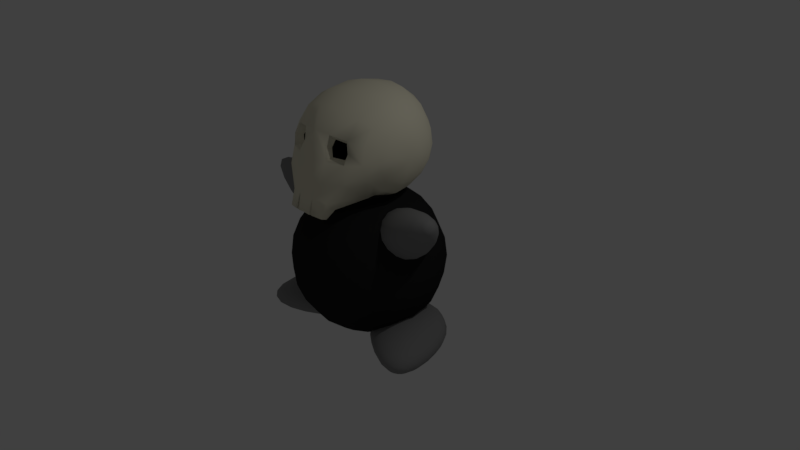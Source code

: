 # Source: enemy_C.blend  (saved by Blender 2.79.0; exported with 4.5.12 LTS)
import bpy
from mathutils import Matrix  # noqa: F401  (used for matrix-valued properties, if any)

bpy.ops.wm.read_factory_settings(use_empty=True)
scene = bpy.context.scene
scene.name = 'Scene'

# ---- collections
col_collection_1 = bpy.data.collections.new('Collection 1'); scene.collection.children.link(col_collection_1)

# ---- materials (node trees are filled in below, after node groups)
mat_body = bpy.data.materials.new('body')
mat_body.alpha_threshold = 0.0
mat_body.use_transparent_shadow = False
mat_body.diffuse_color = (0.02198, 0.02198, 0.02198, 1.0)
mat_body.roughness = 0.5
mat_arm = bpy.data.materials.new('arm')
mat_arm.alpha_threshold = 0.0
mat_arm.use_transparent_shadow = False
mat_arm.diffuse_color = (0.2668, 0.2668, 0.2668, 1.0)
mat_arm.roughness = 0.5
mat_head = bpy.data.materials.new('head')
mat_head.alpha_threshold = 0.0
mat_head.use_transparent_shadow = False
mat_head.diffuse_color = (0.855, 0.8135, 0.6358, 1.0)
mat_head.roughness = 0.5
mat_eye = bpy.data.materials.new('eye')
mat_eye.alpha_threshold = 0.0
mat_eye.use_transparent_shadow = False
mat_eye.diffuse_color = (0.002579, 0.002579, 0.002579, 1.0)
mat_eye.roughness = 0.5
mat_eye.specular_intensity = 0.1

# ---- material node trees

# ---- world
world_world = bpy.data.worlds.new('World'); scene.world = world_world
world_world.color = (0.05088, 0.05088, 0.05088)
world_world.use_sun_shadow = False
world_world.sun_shadow_jitter_overblur = 0.0
world_world.cycles.sampling_method = 'MANUAL'

# ---- cameras
cam_camera = bpy.data.cameras.new('Camera')
cam_camera.clip_end = 100.0
cam_camera.lens = 35.0
cam_camera.sensor_width = 32.0
cam_camera.sensor_height = 18.0
cam_camera.ortho_scale = 7.314
cam_camera.dof.focus_distance = 0.0
cam_camera.dof.aperture_fstop = 128.0

# ---- lights
light_lamp = bpy.data.lights.new('Lamp', 'POINT')
light_lamp.transmission_factor = 0.0
light_lamp.cutoff_distance = 30.0
light_lamp.energy = 100.0
light_lamp.shadow_buffer_clip_start = 1.001
light_lamp.shadow_soft_size = 0.1
light_lamp.shadow_maximum_resolution = 0.006
light_lamp.use_absolute_resolution = True

# ---- meshes
me_006 = bpy.data.meshes.new('球.006')
me_006.from_pydata([(1.58e-09, 0.7875, 0.7875), (1.58e-09, 0.9645, 0.5569), (1.58e-09, 1.076, 0.2883), (1.58e-09, 1.114, 7.974e-08), (1.58e-09, 1.076, -0.2883), (1.58e-09, 0.9645, -0.5569), (1.58e-09, 0.7875, -0.7875), (1.58e-09, 0.5569, -0.9645), (1.58e-09, 0.2883, -1.076), (0.1103, 0.2663, 1.076), (0.2131, 0.5145, 0.9645), (0.3014, 0.7276, 0.7875), (0.3691, 0.8911, 0.5569), (0.4117, 0.9939, 0.2883), (0.4262, 1.029, 7.974e-08), (0.4117, 0.9939, -0.2883), (0.3691, 0.8911, -0.5569), (0.3014, 0.7276, -0.7875), (0.2131, 0.5145, -0.9645), (0.1103, 0.2663, -1.076), (-3.051e-07, 7.38e-08, 1.114), (0.2038, 0.2038, 1.076), (0.3938, 0.3938, 0.9645), (0.5569, 0.5569, 0.7875), (0.682, 0.682, 0.5569), (0.7607, 0.7607, 0.2883), (0.7875, 0.7875, 7.974e-08), (0.7607, 0.7607, -0.2883), (0.682, 0.682, -0.5569), (0.5569, 0.5569, -0.7875), (0.3938, 0.3938, -0.9645), (0.2038, 0.2038, -1.076), (0.2663, 0.1103, 1.076), (0.5145, 0.2131, 0.9645), (0.7276, 0.3014, 0.7875), (0.8911, 0.3691, 0.5569), (0.9939, 0.4117, 0.2883), (1.029, 0.4262, 7.974e-08), (0.9939, 0.4117, -0.2883), (0.8911, 0.3691, -0.5569), (0.7276, 0.3014, -0.7875), (0.5145, 0.2131, -0.9645), (0.2663, 0.1103, -1.076), (0.2883, 3.449e-07, 1.076), (0.5569, 3.283e-07, 0.9645), (0.7875, 2.951e-07, 0.7875), (0.9645, 2.453e-07, 0.5569), (1.076, 1.789e-07, 0.2883), (1.114, 2.121e-07, 7.974e-08), (1.076, 2.453e-07, -0.2883), (0.9645, 2.121e-07, -0.5569), (0.7875, 3.117e-07, -0.7875), (0.5569, 2.785e-07, -0.9645), (0.2883, 3.449e-07, -1.076), (0.2663, -0.1103, 1.076), (0.5145, -0.2131, 0.9645), (0.7276, -0.3014, 0.7875), (0.8911, -0.3691, 0.5569), (0.9939, -0.4117, 0.2883), (1.029, -0.4262, 7.974e-08), (0.9939, -0.4117, -0.2883), (0.8911, -0.3691, -0.5569), (0.7276, -0.3014, -0.7875), (0.5145, -0.2131, -0.9645), (0.2663, -0.1103, -1.076), (0.2038, -0.2038, 1.076), (0.3938, -0.3938, 0.9645), (0.5569, -0.5569, 0.7875), (0.682, -0.682, 0.5569), (0.7607, -0.7607, 0.2883), (0.7875, -0.7875, 7.974e-08), (0.7607, -0.7607, -0.2883), (0.682, -0.682, -0.5569), (0.5569, -0.5569, -0.7875), (0.3938, -0.3938, -0.9645), (0.2038, -0.2038, -1.076), (0.1103, -0.2663, 1.076), (0.2131, -0.5145, 0.9645), (0.3014, -0.7276, 0.7875), (0.3691, -0.8911, 0.5569), (0.4117, -0.9939, 0.2883), (0.4262, -1.029, 7.974e-08), (0.4117, -0.9939, -0.2883), (0.3691, -0.8911, -0.5569), (0.3014, -0.7276, -0.7875), (0.2131, -0.5145, -0.9645), (0.1103, -0.2663, -1.076), (-7.312e-08, -0.2883, 1.076), (-1.644e-07, -0.5569, 0.9645), (-2.142e-07, -0.7875, 0.7875), (-3.304e-07, -0.9645, 0.5569), (-4.963e-07, -1.076, 0.2883), (-3.967e-07, -1.114, 7.974e-08), (-3.636e-07, -1.076, -0.2883), (-4.299e-07, -0.9645, -0.5569), (-2.308e-07, -0.7875, -0.7875), (-1.644e-07, -0.5569, -0.9645), (-5.652e-08, -0.2883, -1.076), (1.58e-09, 3.805e-07, -1.114), (-0.1103, -0.2663, 1.076), (-0.2131, -0.5145, 0.9645), (-0.3014, -0.7276, 0.7875), (-0.3691, -0.8911, 0.5569), (-0.4117, -0.9939, 0.2883), (-0.4262, -1.029, 7.974e-08), (-0.4117, -0.9939, -0.2883), (-0.3691, -0.8911, -0.5569), (-0.3014, -0.7276, -0.7875), (-0.2131, -0.5145, -0.9645), (-0.1103, -0.2663, -1.076), (-0.2038, -0.2038, 1.076), (-0.3938, -0.3938, 0.9645), (-0.5569, -0.5569, 0.7875), (-0.682, -0.682, 0.5569), (-0.7607, -0.7607, 0.2883), (-0.7875, -0.7875, 7.974e-08), (-0.7607, -0.7607, -0.2883), (-0.682, -0.682, -0.5569), (-0.5569, -0.5569, -0.7875), (-0.3938, -0.3938, -0.9645), (-0.2038, -0.2038, -1.076), (-0.2663, -0.1103, 1.076), (-0.5145, -0.2131, 0.9645), (-0.7276, -0.3014, 0.7875), (-0.8911, -0.3691, 0.5569), (-0.9939, -0.4117, 0.2883), (-1.029, -0.4262, 7.974e-08), (-0.9939, -0.4117, -0.2883), (-0.8911, -0.3691, -0.5569), (-0.7276, -0.3014, -0.7875), (-0.5145, -0.2131, -0.9645), (-0.2663, -0.1103, -1.076), (-0.2883, 4.86e-07, 1.076), (-0.5569, 6.104e-07, 0.9645), (-0.7875, 7.266e-07, 0.7875), (-0.9645, 8.428e-07, 0.5569), (-1.076, 1.009e-06, 0.2883), (-1.114, 9.424e-07, 7.974e-08), (-1.076, 9.092e-07, -0.2883), (-0.9645, 9.092e-07, -0.5569), (-0.7875, 6.934e-07, -0.7875), (-0.5569, 6.104e-07, -0.9645), (-0.2883, 4.694e-07, -1.076), (-0.2663, 0.1103, 1.076), (-0.5145, 0.2131, 0.9645), (-0.7276, 0.3014, 0.7875), (-0.8911, 0.3691, 0.5569), (-0.9939, 0.4117, 0.2883), (-1.029, 0.4262, 7.974e-08), (-0.9939, 0.4117, -0.2883), (-0.8911, 0.3691, -0.5569), (-0.7276, 0.3014, -0.7875), (-0.5145, 0.2131, -0.9645), (-0.2663, 0.1103, -1.076), (-0.2038, 0.2038, 1.076), (-0.3938, 0.3938, 0.9645), (-0.5569, 0.5569, 0.7875), (-0.682, 0.682, 0.5569), (-0.7607, 0.7607, 0.2883), (-0.7875, 0.7875, 7.974e-08), (-0.7607, 0.7607, -0.2883), (-0.682, 0.682, -0.5569), (-0.5569, 0.5569, -0.7875), (-0.3938, 0.3938, -0.9645), (-0.2038, 0.2038, -1.076), (-0.1103, 0.2663, 1.076), (-0.2131, 0.5145, 0.9645), (-0.3014, 0.7276, 0.7875), (-0.3691, 0.8911, 0.5569), (-0.4117, 0.9939, 0.2883), (-0.4262, 1.029, 7.974e-08), (-0.4117, 0.9939, -0.2883), (-0.3691, 0.8911, -0.5569), (-0.3014, 0.7276, -0.7875), (-0.2131, 0.5145, -0.9645), (-0.1103, 0.2663, -1.076), (1.509e-07, 0.2883, 1.076), (3.003e-07, 0.5569, 0.9645)], [], [(3, 2, 13, 14), (0, 177, 10, 11), (7, 6, 17, 18), (4, 3, 14, 15), (1, 0, 11, 12), (8, 7, 18, 19), (176, 20, 9), (5, 4, 15, 16), (2, 1, 12, 13), (98, 8, 19), (177, 176, 9, 10), (6, 5, 16, 17), (19, 18, 30, 31), (9, 20, 21), (16, 15, 27, 28), (13, 12, 24, 25), (98, 19, 31), (10, 9, 21, 22), (17, 16, 28, 29), (14, 13, 25, 26), (11, 10, 22, 23), (18, 17, 29, 30), (15, 14, 26, 27), (12, 11, 23, 24), (23, 22, 33, 34), (30, 29, 40, 41), (27, 26, 37, 38), (24, 23, 34, 35), (31, 30, 41, 42), (21, 20, 32), (28, 27, 38, 39), (25, 24, 35, 36), (98, 31, 42), (22, 21, 32, 33), (29, 28, 39, 40), (26, 25, 36, 37), (98, 42, 53), (33, 32, 43, 44), (40, 39, 50, 51), (37, 36, 47, 48), (34, 33, 44, 45), (41, 40, 51, 52), (38, 37, 48, 49), (35, 34, 45, 46), (42, 41, 52, 53), (32, 20, 43), (39, 38, 49, 50), (36, 35, 46, 47), (46, 45, 56, 57), (53, 52, 63, 64), (43, 20, 54), (50, 49, 60, 61), (47, 46, 57, 58), (98, 53, 64), (44, 43, 54, 55), (51, 50, 61, 62), (48, 47, 58, 59), (45, 44, 55, 56), (52, 51, 62, 63), (49, 48, 59, 60), (56, 55, 66, 67), (63, 62, 73, 74), (60, 59, 70, 71), (57, 56, 67, 68), (64, 63, 74, 75), (54, 20, 65), (61, 60, 71, 72), (58, 57, 68, 69), (98, 64, 75), (55, 54, 65, 66), (62, 61, 72, 73), (59, 58, 69, 70), (69, 68, 79, 80), (98, 75, 86), (66, 65, 76, 77), (73, 72, 83, 84), (70, 69, 80, 81), (67, 66, 77, 78), (74, 73, 84, 85), (71, 70, 81, 82), (68, 67, 78, 79), (75, 74, 85, 86), (65, 20, 76), (72, 71, 82, 83), (79, 78, 89, 90), (86, 85, 96, 97), (76, 20, 87), (83, 82, 93, 94), (80, 79, 90, 91), (98, 86, 97), (77, 76, 87, 88), (84, 83, 94, 95), (81, 80, 91, 92), (78, 77, 88, 89), (85, 84, 95, 96), (82, 81, 92, 93), (92, 91, 103, 104), (89, 88, 100, 101), (96, 95, 107, 108), (93, 92, 104, 105), (90, 89, 101, 102), (97, 96, 108, 109), (87, 20, 99), (94, 93, 105, 106), (91, 90, 102, 103), (98, 97, 109), (88, 87, 99, 100), (95, 94, 106, 107), (103, 102, 113, 114), (98, 109, 120), (100, 99, 110, 111), (107, 106, 117, 118), (104, 103, 114, 115), (101, 100, 111, 112), (108, 107, 118, 119), (105, 104, 115, 116), (102, 101, 112, 113), (109, 108, 119, 120), (99, 20, 110), (106, 105, 116, 117), (116, 115, 126, 127), (113, 112, 123, 124), (120, 119, 130, 131), (110, 20, 121), (117, 116, 127, 128), (114, 113, 124, 125), (98, 120, 131), (111, 110, 121, 122), (118, 117, 128, 129), (115, 114, 125, 126), (112, 111, 122, 123), (119, 118, 129, 130), (126, 125, 136, 137), (123, 122, 133, 134), (130, 129, 140, 141), (127, 126, 137, 138), (124, 123, 134, 135), (131, 130, 141, 142), (121, 20, 132), (128, 127, 138, 139), (125, 124, 135, 136), (98, 131, 142), (122, 121, 132, 133), (129, 128, 139, 140), (139, 138, 149, 150), (136, 135, 146, 147), (98, 142, 153), (133, 132, 143, 144), (140, 139, 150, 151), (137, 136, 147, 148), (134, 133, 144, 145), (141, 140, 151, 152), (138, 137, 148, 149), (135, 134, 145, 146), (142, 141, 152, 153), (132, 20, 143), (149, 148, 159, 160), (146, 145, 156, 157), (153, 152, 163, 164), (143, 20, 154), (150, 149, 160, 161), (147, 146, 157, 158), (98, 153, 164), (144, 143, 154, 155), (151, 150, 161, 162), (148, 147, 158, 159), (145, 144, 155, 156), (152, 151, 162, 163), (162, 161, 172, 173), (159, 158, 169, 170), (156, 155, 166, 167), (163, 162, 173, 174), (160, 159, 170, 171), (157, 156, 167, 168), (164, 163, 174, 175), (154, 20, 165), (161, 160, 171, 172), (158, 157, 168, 169), (98, 164, 175), (155, 154, 165, 166), (165, 20, 176), (172, 171, 4, 5), (169, 168, 1, 2), (98, 175, 8), (166, 165, 176, 177), (173, 172, 5, 6), (170, 169, 2, 3), (167, 166, 177, 0), (174, 173, 6, 7), (171, 170, 3, 4), (168, 167, 0, 1), (175, 174, 7, 8)])
me_006.polygons.foreach_set('use_smooth', [True] * 192)
me_006.materials.append(mat_body)
me_006.use_remesh_preserve_volume = False
me_006.use_remesh_preserve_attributes = False
me_006.use_mirror_vertex_groups = False
me_006.update()
me_005 = bpy.data.meshes.new('球.005')
me_005.from_pydata([(-1.714, -1.518, -3.036), (-1.559, -1.234, -3.01), (-1.423, -0.9946, -2.969), (-1.313, -0.8154, -2.914), (-1.195, -0.6638, -2.835), (-1.073, -0.5446, -2.735), (-0.9535, -0.4659, -2.62), (-0.8458, -0.4331, -2.499), (-0.7568, -0.4484, -2.38), (-1.906, -2.082, -3.021), (-1.763, -1.857, -3.069), (-1.579, -1.585, -3.081), (-1.394, -1.316, -3.066), (-1.239, -1.087, -3.031), (-1.122, -0.9105, -2.979), (-1.011, -0.7557, -2.897), (-0.9077, -0.627, -2.79), (-0.8187, -0.5331, -2.665), (-0.7504, -0.4806, -2.531), (-0.7075, -0.473, -2.396), (-1.964, -2.209, -2.928), (-1.857, -2.116, -3.02), (-1.668, -1.922, -3.067), (-1.444, -1.677, -3.077), (-1.229, -1.429, -3.061), (-1.055, -1.212, -3.026), (-0.9318, -1.04, -2.974), (-0.8271, -0.8812, -2.892), (-0.7426, -0.7395, -2.786), (-0.6839, -0.625, -2.662), (-0.6551, -0.5456, -2.529), (-0.6581, -0.5066, -2.395), (-1.815, -2.153, -3.001), (-1.587, -1.994, -3.03), (-1.33, -1.78, -3.026), (-1.089, -1.554, -2.998), (-0.8984, -1.352, -2.956), (-0.7701, -1.185, -2.901), (-0.671, -1.021, -2.822), (-0.6026, -0.865, -2.723), (-0.5696, -0.7275, -2.61), (-0.5743, -0.6181, -2.492), (-0.6163, -0.5441, -2.376), (-1.787, -2.189, -2.967), (-1.533, -2.063, -2.965), (-1.253, -1.877, -2.934), (-0.9951, -1.674, -2.885), (-0.794, -1.485, -2.83), (-0.662, -1.323, -2.77), (-0.5666, -1.154, -2.696), (-0.509, -0.9845, -2.61), (-0.4931, -0.8251, -2.518), (-0.5202, -0.687, -2.427), (-0.5883, -0.5798, -2.342), (-1.777, -2.218, -2.924), (-1.514, -2.118, -2.881), (-1.226, -1.955, -2.815), (-0.9622, -1.769, -2.74), (-0.7573, -1.591, -2.668), (-0.624, -1.433, -2.603), (-0.5298, -1.261, -2.534), (-0.476, -1.08, -2.465), (-0.4663, -0.9028, -2.4), (-0.5012, -0.742, -2.343), (-0.5785, -0.6083, -2.299), (-1.787, -2.234, -2.877), (-1.533, -2.151, -2.791), (-1.253, -2.001, -2.688), (-0.9949, -1.825, -2.585), (-0.7938, -1.654, -2.495), (-0.6618, -1.498, -2.423), (-0.5663, -1.323, -2.361), (-0.5088, -1.136, -2.31), (-0.493, -0.9488, -2.273), (-0.5201, -0.7745, -2.253), (-0.5882, -0.6251, -2.253), (-1.815, -2.237, -2.835), (-1.587, -2.156, -2.709), (-1.329, -2.008, -2.573), (-1.088, -1.834, -2.443), (-0.898, -1.664, -2.337), (-0.7697, -1.509, -2.26), (-0.6706, -1.334, -2.203), (-0.6022, -1.145, -2.168), (-0.5693, -0.9562, -2.157), (-0.5741, -0.7797, -2.172), (-0.6162, -0.6278, -2.21), (-1.857, -2.225, -2.803), (-1.668, -2.133, -2.648), (-1.444, -1.976, -2.485), (-1.228, -1.794, -2.336), (-1.054, -1.62, -2.218), (-0.9313, -1.463, -2.136), (-0.8266, -1.289, -2.084), (-0.7421, -1.105, -2.061), (-0.6835, -0.9237, -2.07), (-0.6548, -0.7568, -2.11), (-0.658, -0.616, -2.178), (-0.6928, -0.5108, -2.27), (-1.906, -2.201, -2.786), (-1.763, -2.086, -2.616), (-1.579, -1.909, -2.44), (-1.393, -1.712, -2.281), (-1.238, -1.528, -2.156), (-1.122, -1.368, -2.072), (-1.011, -1.197, -2.022), (-0.9072, -1.023, -2.005), (-0.8184, -0.8565, -2.025), (-0.7502, -0.7093, -2.078), (-0.7073, -0.5913, -2.162), (-1.956, -2.167, -2.788), (-1.858, -2.021, -2.618), (-1.713, -1.817, -2.443), (-1.559, -1.6, -2.285), (-1.422, -1.403, -2.16), (-1.313, -1.238, -2.077), (-1.195, -1.072, -2.026), (-1.072, -0.9104, -2.01), (-0.9532, -0.7646, -2.028), (-0.8455, -0.6443, -2.08), (-0.7567, -0.5577, -2.163), (-1.997, -2.129, -2.807), (-1.939, -1.948, -2.655), (-1.828, -1.714, -2.495), (-1.699, -1.474, -2.348), (-1.579, -1.263, -2.231), (-1.474, -1.093, -2.15), (-1.351, -0.9318, -2.097), (-1.212, -0.7849, -2.073), (-1.068, -0.6621, -2.08), (-0.9264, -0.5718, -2.117), (-0.7985, -0.5202, -2.182), (-2.025, -2.094, -2.84), (-1.993, -1.879, -2.72), (-1.904, -1.617, -2.587), (-1.792, -1.355, -2.461), (-1.683, -1.129, -2.357), (-1.582, -0.955, -2.281), (-1.456, -0.7986, -2.223), (-1.306, -0.6654, -2.186), (-1.144, -0.5646, -2.172), (-0.9804, -0.5028, -2.182), (-0.8265, -0.4845, -2.216), (-2.035, -2.065, -2.884), (-2.012, -1.824, -2.804), (-1.931, -1.539, -2.706), (-1.825, -1.259, -2.606), (-1.72, -1.023, -2.519), (-1.62, -0.8451, -2.448), (-1.492, -0.6925, -2.385), (-1.339, -0.5703, -2.331), (-1.171, -0.4869, -2.29), (-0.9994, -0.4479, -2.266), (-0.8364, -0.4561, -2.259), (-2.025, -2.048, -2.93), (-1.993, -1.792, -2.893), (-1.904, -1.493, -2.832), (-1.792, -1.203, -2.762), (-1.683, -0.9604, -2.692), (-1.583, -0.78, -2.627), (-1.456, -0.6296, -2.558), (-1.306, -0.5139, -2.486), (-1.144, -0.4408, -2.417), (-0.9805, -0.4154, -2.355), (-0.8266, -0.4392, -2.305), (-1.998, -2.046, -2.972), (-1.939, -1.786, -2.975), (-1.828, -1.486, -2.948), (-1.699, -1.194, -2.903), (-1.579, -0.9503, -2.85), (-1.475, -0.7695, -2.791), (-1.352, -0.6195, -2.716), (-1.213, -0.5049, -2.628), (-1.068, -0.4335, -2.533), (-0.9265, -0.4101, -2.437), (-0.7986, -0.4365, -2.348), (-1.956, -2.058, -3.004), (-1.858, -1.809, -3.037), (-0.3047, 0.4141, -0.164), (-0.2895, 0.5071, -0.4232), (-0.2852, 0.5656, -0.6505), (-0.2915, 0.5856, -0.8325), (-0.299, 0.5656, -1.008), (-0.3059, 0.5071, -1.172), (-0.3119, 0.4141, -1.312), (-0.3165, 0.2928, -1.42), (-0.3193, 0.1516, -1.488), (-0.2859, 0.14, 0.2815), (-0.2118, 0.2705, 0.09252), (-0.1438, 0.3825, -0.1562), (-0.09252, 0.4685, -0.4136), (-0.06542, 0.5226, -0.6398), (-0.06399, 0.541, -0.8215), (-0.0792, 0.5226, -0.9975), (-0.1089, 0.4685, -1.162), (-0.151, 0.3825, -1.305), (-0.2027, 0.2705, -1.415), (-0.2605, 0.14, -1.485), (-0.3532, 1.759e-07, 0.3548), (-0.236, 0.1072, 0.2839), (-0.1154, 0.207, 0.0972), (-0.007433, 0.2928, -0.1496), (0.07452, 0.3586, -0.4055), (0.1209, 0.4, -0.6308), (0.1289, 0.4141, -0.8122), (0.1071, 0.4, -0.9885), (0.05815, 0.3586, -1.154), (-0.01462, 0.2928, -1.298), (-0.1063, 0.207, -1.41), (-0.2105, 0.1072, -1.483), (-0.2026, 0.058, 0.2855), (-0.05096, 0.112, 0.1003), (0.08369, 0.1585, -0.1452), (0.1861, 0.1941, -0.4001), (0.2454, 0.2165, -0.6248), (0.2578, 0.2241, -0.8059), (0.2316, 0.2165, -0.9825), (0.1698, 0.1941, -1.149), (0.0765, 0.1585, -1.294), (-0.04183, 0.112, -1.407), (-0.1772, 0.058, -1.481), (-0.1909, 3.236e-07, 0.2861), (-0.02834, 3.321e-07, 0.1014), (0.1157, 3.366e-07, -0.1436), (0.2253, 3.305e-07, -0.3982), (0.2891, 3.091e-07, -0.6226), (0.303, 3.33e-07, -0.8037), (0.2753, 3.569e-07, -0.9803), (0.2089, 3.463e-07, -1.147), (0.1085, 4.055e-07, -1.292), (-0.0192, 3.944e-07, -1.406), (-0.1655, 4.348e-07, -1.481), (-0.2026, -0.058, 0.2855), (-0.05096, -0.112, 0.1003), (0.08369, -0.1585, -0.1452), (0.1861, -0.1941, -0.4001), (0.2454, -0.2165, -0.6248), (0.2578, -0.2241, -0.8059), (0.2316, -0.2165, -0.9825), (0.1698, -0.1941, -1.149), (0.0765, -0.1585, -1.294), (-0.04183, -0.112, -1.407), (-0.1772, -0.058, -1.481), (-0.236, -0.1072, 0.2839), (-0.1154, -0.207, 0.0972), (-0.007433, -0.2928, -0.1496), (0.07452, -0.3586, -0.4055), (0.1209, -0.4, -0.6308), (0.1289, -0.4141, -0.8122), (0.1071, -0.4, -0.9885), (0.05815, -0.3586, -1.154), (-0.01462, -0.2928, -1.298), (-0.1063, -0.207, -1.41), (-0.2105, -0.1072, -1.483), (-0.2859, -0.14, 0.2815), (-0.2118, -0.2705, 0.09252), (-0.1438, -0.3825, -0.1562), (-0.09252, -0.4685, -0.4136), (-0.06542, -0.5226, -0.6398), (-0.06399, -0.541, -0.8215), (-0.0792, -0.5226, -0.9975), (-0.1089, -0.4685, -1.162), (-0.151, -0.3825, -1.305), (-0.2027, -0.2705, -1.415), (-0.2605, -0.14, -1.485), (-0.3448, -0.1516, 0.2787), (-0.3256, -0.2928, 0.08701), (-0.3047, -0.4141, -0.164), (-0.2895, -0.5071, -0.4232), (-0.2852, -0.5656, -0.6505), (-0.2915, -0.5856, -0.8325), (-0.299, -0.5656, -1.008), (-0.3059, -0.5071, -1.172), (-0.3119, -0.4141, -1.312), (-0.3165, -0.2928, -1.42), (-0.3193, -0.1516, -1.488), (-0.3203, 4.577e-07, -1.511), (-0.4036, -0.14, 0.2758), (-0.4393, -0.2705, 0.08149), (-0.4656, -0.3825, -0.1718), (-0.4866, -0.4685, -0.4328), (-0.5049, -0.5226, -0.6611), (-0.519, -0.541, -0.8436), (-0.5187, -0.5226, -1.019), (-0.5029, -0.4685, -1.181), (-0.4727, -0.3825, -1.32), (-0.4302, -0.2705, -1.426), (-0.3782, -0.14, -1.491), (-0.4536, -0.1072, 0.2734), (-0.5358, -0.207, 0.07682), (-0.6019, -0.2928, -0.1784), (-0.6536, -0.3586, -0.4409), (-0.6912, -0.4, -0.6702), (-0.7119, -0.4141, -0.8529), (-0.705, -0.4, -1.028), (-0.67, -0.3586, -1.19), (-0.6091, -0.2928, -1.327), (-0.5266, -0.207, -1.43), (-0.4281, -0.1072, -1.493), (-0.4869, -0.058, 0.2718), (-0.6002, -0.112, 0.07369), (-0.6931, -0.1585, -0.1829), (-0.7652, -0.1941, -0.4463), (-0.8157, -0.2165, -0.6762), (-0.8407, -0.2241, -0.8592), (-0.8295, -0.2165, -1.034), (-0.7816, -0.1941, -1.195), (-0.7003, -0.1585, -1.331), (-0.5911, -0.112, -1.434), (-0.4615, -0.058, -1.495), (-0.4986, 4.046e-07, 0.2712), (-0.6228, 4.936e-07, 0.0726), (-0.7251, 5.821e-07, -0.1844), (-0.8044, 6.674e-07, -0.4482), (-0.8594, 7.708e-07, -0.6783), (-0.886, 7.433e-07, -0.8614), (-0.8732, 7.313e-07, -1.036), (-0.8208, 7.356e-07, -1.197), (-0.7323, 6.248e-07, -1.333), (-0.6137, 5.821e-07, -1.435), (-0.4732, 5.071e-07, -1.496), (-0.4869, 0.058, 0.2718), (-0.6002, 0.112, 0.07369), (-0.6931, 0.1585, -0.1829), (-0.7652, 0.1941, -0.4463), (-0.8157, 0.2165, -0.6762), (-0.8407, 0.2241, -0.8592), (-0.8295, 0.2165, -1.034), (-0.7816, 0.1941, -1.195), (-0.7003, 0.1585, -1.331), (-0.5911, 0.112, -1.434), (-0.4615, 0.058, -1.495), (-0.4536, 0.1072, 0.2734), (-0.5358, 0.207, 0.07682), (-0.6019, 0.2928, -0.1784), (-0.6536, 0.3586, -0.4409), (-0.6912, 0.4, -0.6702), (-0.7119, 0.4141, -0.8529), (-0.705, 0.4, -1.028), (-0.67, 0.3586, -1.19), (-0.6091, 0.2928, -1.327), (-0.5266, 0.207, -1.43), (-0.4281, 0.1072, -1.493), (-0.4036, 0.14, 0.2758), (-0.4393, 0.2705, 0.08149), (-0.4656, 0.3825, -0.1718), (-0.4866, 0.4685, -0.4328), (-0.5049, 0.5226, -0.6611), (-0.519, 0.541, -0.8436), (-0.5187, 0.5226, -1.019), (-0.5029, 0.4685, -1.181), (-0.4727, 0.3825, -1.32), (-0.4302, 0.2705, -1.426), (-0.3782, 0.14, -1.491), (-0.3448, 0.1516, 0.2787), (-0.3256, 0.2928, 0.08701)], [], [(1, 0, 11, 12), (8, 7, 18, 19), (176, 20, 9), (5, 4, 15, 16), (2, 1, 12, 13), (98, 8, 19), (177, 176, 9, 10), (6, 5, 16, 17), (3, 2, 13, 14), (0, 177, 10, 11), (7, 6, 17, 18), (4, 3, 14, 15), (10, 9, 21, 22), (17, 16, 28, 29), (14, 13, 25, 26), (11, 10, 22, 23), (18, 17, 29, 30), (15, 14, 26, 27), (12, 11, 23, 24), (19, 18, 30, 31), (9, 20, 21), (16, 15, 27, 28), (13, 12, 24, 25), (98, 19, 31), (31, 30, 41, 42), (21, 20, 32), (28, 27, 38, 39), (25, 24, 35, 36), (98, 31, 42), (22, 21, 32, 33), (29, 28, 39, 40), (26, 25, 36, 37), (23, 22, 33, 34), (30, 29, 40, 41), (27, 26, 37, 38), (24, 23, 34, 35), (34, 33, 44, 45), (41, 40, 51, 52), (38, 37, 48, 49), (35, 34, 45, 46), (42, 41, 52, 53), (32, 20, 43), (39, 38, 49, 50), (36, 35, 46, 47), (98, 42, 53), (33, 32, 43, 44), (40, 39, 50, 51), (37, 36, 47, 48), (98, 53, 64), (44, 43, 54, 55), (51, 50, 61, 62), (48, 47, 58, 59), (45, 44, 55, 56), (52, 51, 62, 63), (49, 48, 59, 60), (46, 45, 56, 57), (53, 52, 63, 64), (43, 20, 54), (50, 49, 60, 61), (47, 46, 57, 58), (57, 56, 67, 68), (64, 63, 74, 75), (54, 20, 65), (61, 60, 71, 72), (58, 57, 68, 69), (98, 64, 75), (55, 54, 65, 66), (62, 61, 72, 73), (59, 58, 69, 70), (56, 55, 66, 67), (63, 62, 73, 74), (60, 59, 70, 71), (67, 66, 77, 78), (74, 73, 84, 85), (71, 70, 81, 82), (68, 67, 78, 79), (75, 74, 85, 86), (65, 20, 76), (72, 71, 82, 83), (69, 68, 79, 80), (98, 75, 86), (66, 65, 76, 77), (73, 72, 83, 84), (70, 69, 80, 81), (80, 79, 90, 91), (98, 86, 97), (77, 76, 87, 88), (84, 83, 94, 95), (81, 80, 91, 92), (78, 77, 88, 89), (85, 84, 95, 96), (82, 81, 92, 93), (79, 78, 89, 90), (86, 85, 96, 97), (76, 20, 87), (83, 82, 93, 94), (90, 89, 101, 102), (97, 96, 108, 109), (87, 20, 99), (94, 93, 105, 106), (91, 90, 102, 103), (98, 97, 109), (88, 87, 99, 100), (95, 94, 106, 107), (92, 91, 103, 104), (89, 88, 100, 101), (96, 95, 107, 108), (93, 92, 104, 105), (104, 103, 114, 115), (101, 100, 111, 112), (108, 107, 118, 119), (105, 104, 115, 116), (102, 101, 112, 113), (109, 108, 119, 120), (99, 20, 110), (106, 105, 116, 117), (103, 102, 113, 114), (98, 109, 120), (100, 99, 110, 111), (107, 106, 117, 118), (114, 113, 124, 125), (98, 120, 131), (111, 110, 121, 122), (118, 117, 128, 129), (115, 114, 125, 126), (112, 111, 122, 123), (119, 118, 129, 130), (116, 115, 126, 127), (113, 112, 123, 124), (120, 119, 130, 131), (110, 20, 121), (117, 116, 127, 128), (127, 126, 137, 138), (124, 123, 134, 135), (131, 130, 141, 142), (121, 20, 132), (128, 127, 138, 139), (125, 124, 135, 136), (98, 131, 142), (122, 121, 132, 133), (129, 128, 139, 140), (126, 125, 136, 137), (123, 122, 133, 134), (130, 129, 140, 141), (137, 136, 147, 148), (134, 133, 144, 145), (141, 140, 151, 152), (138, 137, 148, 149), (135, 134, 145, 146), (142, 141, 152, 153), (132, 20, 143), (139, 138, 149, 150), (136, 135, 146, 147), (98, 142, 153), (133, 132, 143, 144), (140, 139, 150, 151), (150, 149, 160, 161), (147, 146, 157, 158), (98, 153, 164), (144, 143, 154, 155), (151, 150, 161, 162), (148, 147, 158, 159), (145, 144, 155, 156), (152, 151, 162, 163), (149, 148, 159, 160), (146, 145, 156, 157), (153, 152, 163, 164), (143, 20, 154), (160, 159, 170, 171), (157, 156, 167, 168), (164, 163, 174, 175), (154, 20, 165), (161, 160, 171, 172), (158, 157, 168, 169), (98, 164, 175), (155, 154, 165, 166), (162, 161, 172, 173), (159, 158, 169, 170), (156, 155, 166, 167), (163, 162, 173, 174), (173, 172, 5, 6), (170, 169, 2, 3), (167, 166, 177, 0), (174, 173, 6, 7), (171, 170, 3, 4), (168, 167, 0, 1), (175, 174, 7, 8), (165, 20, 176), (172, 171, 4, 5), (169, 168, 1, 2), (98, 175, 8), (166, 165, 176, 177), (179, 178, 189, 190), (186, 185, 196, 197), (354, 198, 187), (183, 182, 193, 194), (180, 179, 190, 191), (276, 186, 197), (355, 354, 187, 188), (184, 183, 194, 195), (181, 180, 191, 192), (178, 355, 188, 189), (185, 184, 195, 196), (182, 181, 192, 193), (188, 187, 199, 200), (195, 194, 206, 207), (192, 191, 203, 204), (189, 188, 200, 201), (196, 195, 207, 208), (193, 192, 204, 205), (190, 189, 201, 202), (197, 196, 208, 209), (187, 198, 199), (194, 193, 205, 206), (191, 190, 202, 203), (276, 197, 209), (209, 208, 219, 220), (199, 198, 210), (206, 205, 216, 217), (203, 202, 213, 214), (276, 209, 220), (200, 199, 210, 211), (207, 206, 217, 218), (204, 203, 214, 215), (201, 200, 211, 212), (208, 207, 218, 219), (205, 204, 215, 216), (202, 201, 212, 213), (212, 211, 222, 223), (219, 218, 229, 230), (216, 215, 226, 227), (213, 212, 223, 224), (220, 219, 230, 231), (210, 198, 221), (217, 216, 227, 228), (214, 213, 224, 225), (276, 220, 231), (211, 210, 221, 222), (218, 217, 228, 229), (215, 214, 225, 226), (276, 231, 242), (222, 221, 232, 233), (229, 228, 239, 240), (226, 225, 236, 237), (223, 222, 233, 234), (230, 229, 240, 241), (227, 226, 237, 238), (224, 223, 234, 235), (231, 230, 241, 242), (221, 198, 232), (228, 227, 238, 239), (225, 224, 235, 236), (235, 234, 245, 246), (242, 241, 252, 253), (232, 198, 243), (239, 238, 249, 250), (236, 235, 246, 247), (276, 242, 253), (233, 232, 243, 244), (240, 239, 250, 251), (237, 236, 247, 248), (234, 233, 244, 245), (241, 240, 251, 252), (238, 237, 248, 249), (245, 244, 255, 256), (252, 251, 262, 263), (249, 248, 259, 260), (246, 245, 256, 257), (253, 252, 263, 264), (243, 198, 254), (250, 249, 260, 261), (247, 246, 257, 258), (276, 253, 264), (244, 243, 254, 255), (251, 250, 261, 262), (248, 247, 258, 259), (258, 257, 268, 269), (276, 264, 275), (255, 254, 265, 266), (262, 261, 272, 273), (259, 258, 269, 270), (256, 255, 266, 267), (263, 262, 273, 274), (260, 259, 270, 271), (257, 256, 267, 268), (264, 263, 274, 275), (254, 198, 265), (261, 260, 271, 272), (268, 267, 279, 280), (275, 274, 286, 287), (265, 198, 277), (272, 271, 283, 284), (269, 268, 280, 281), (276, 275, 287), (266, 265, 277, 278), (273, 272, 284, 285), (270, 269, 281, 282), (267, 266, 278, 279), (274, 273, 285, 286), (271, 270, 282, 283), (282, 281, 292, 293), (279, 278, 289, 290), (286, 285, 296, 297), (283, 282, 293, 294), (280, 279, 290, 291), (287, 286, 297, 298), (277, 198, 288), (284, 283, 294, 295), (281, 280, 291, 292), (276, 287, 298), (278, 277, 288, 289), (285, 284, 295, 296), (292, 291, 302, 303), (276, 298, 309), (289, 288, 299, 300), (296, 295, 306, 307), (293, 292, 303, 304), (290, 289, 300, 301), (297, 296, 307, 308), (294, 293, 304, 305), (291, 290, 301, 302), (298, 297, 308, 309), (288, 198, 299), (295, 294, 305, 306), (305, 304, 315, 316), (302, 301, 312, 313), (309, 308, 319, 320), (299, 198, 310), (306, 305, 316, 317), (303, 302, 313, 314), (276, 309, 320), (300, 299, 310, 311), (307, 306, 317, 318), (304, 303, 314, 315), (301, 300, 311, 312), (308, 307, 318, 319), (315, 314, 325, 326), (312, 311, 322, 323), (319, 318, 329, 330), (316, 315, 326, 327), (313, 312, 323, 324), (320, 319, 330, 331), (310, 198, 321), (317, 316, 327, 328), (314, 313, 324, 325), (276, 320, 331), (311, 310, 321, 322), (318, 317, 328, 329), (328, 327, 338, 339), (325, 324, 335, 336), (276, 331, 342), (322, 321, 332, 333), (329, 328, 339, 340), (326, 325, 336, 337), (323, 322, 333, 334), (330, 329, 340, 341), (327, 326, 337, 338), (324, 323, 334, 335), (331, 330, 341, 342), (321, 198, 332), (338, 337, 348, 349), (335, 334, 345, 346), (342, 341, 352, 353), (332, 198, 343), (339, 338, 349, 350), (336, 335, 346, 347), (276, 342, 353), (333, 332, 343, 344), (340, 339, 350, 351), (337, 336, 347, 348), (334, 333, 344, 345), (341, 340, 351, 352), (351, 350, 183, 184), (348, 347, 180, 181), (345, 344, 355, 178), (352, 351, 184, 185), (349, 348, 181, 182), (346, 345, 178, 179), (353, 352, 185, 186), (343, 198, 354), (350, 349, 182, 183), (347, 346, 179, 180), (276, 353, 186), (344, 343, 354, 355)])
me_005.polygons.foreach_set('use_smooth', [True] * 384)
me_005.materials.append(mat_arm)
me_005.use_remesh_preserve_volume = False
me_005.use_remesh_preserve_attributes = False
me_005.use_mirror_vertex_groups = False
me_005.update()
me_003 = bpy.data.meshes.new('球.003')
me_003.from_pydata([(-0.6097, 0.7151, 0.7046), (-0.6188, 0.8757, 0.497), (-0.625, 0.9767, 0.2554), (-0.6272, 1.011, 0.0), (-0.5105, 0.2452, 0.9468), (-0.4312, 0.4723, 0.8624), (-0.3788, 0.6686, 0.7023), (-0.3432, 0.82, 0.4938), (-0.3232, 0.9157, 0.2516), (-0.3167, 0.9484, 0.0), (-0.6032, 0.005456, 0.9654), (-0.4408, 0.1909, 0.9362), (-0.2935, 0.3676, 0.854), (-0.1849, 0.5218, 0.7003), (-0.0695, 0.6248, 0.5431), (0.07421, 0.6309, 0.3185), (0.08616, 0.6573, 0.0), (-0.3941, 0.11, 0.9287), (-0.2044, 0.2084, 0.8389), (-0.0501, 0.2953, 0.6942), (0.04825, 0.3961, 0.5469), (-0.7766, 0.3492, 0.246), (-0.761, 0.3652, 0.0), (-0.3759, 0.01521, 0.9272), (-0.1681, 0.02494, 0.8387), (0.01363, 0.03108, 0.7008), (0.08871, 0.03112, 0.5551), (-0.7095, -0.02276, 0.2589), (-0.7133, -0.02098, 0.0), (-0.391, -0.07979, 0.9294), (-0.2284, -0.1544, 0.8278), (-0.0669, -0.2232, 0.6924), (0.01076, -0.2913, 0.5891), (-0.7501, -0.3883, 0.3229), (-0.7887, -0.4088, 0.0), (-0.4392, -0.162, 0.9321), (-0.336, -0.3125, 0.8231), (-0.2232, -0.445, 0.7093), (0.1451, -0.4703, 0.3184), (0.1257, -0.5058, 0.0), (-0.5088, -0.2199, 0.937), (-0.4437, -0.4278, 0.8465), (-0.3632, -0.6135, 0.7451), (-0.2584, -0.8841, 0.5816), (-0.1893, -1.003, 0.2171), (-0.5968, -0.2442, 0.939), (-0.5806, -0.4771, 0.8681), (-0.556, -0.6822, 0.7432), (-0.5409, -0.8454, 0.5506), (-0.5479, -0.9541, 0.289), (-0.5628, -0.9974, 0.0), (-0.6889, -0.2301, 0.9395), (-0.763, -0.449, 0.8611), (-0.8209, -0.6345, 0.7217), (-0.868, -0.7763, 0.516), (-0.9082, -0.8686, 0.2603), (-0.9282, -0.9059, 0.0), (-0.7678, -0.1788, 0.9412), (-0.922, -0.3472, 0.8571), (-1.045, -0.4794, 0.7079), (-1.133, -0.565, 0.5), (-1.186, -0.6153, 0.2588), (-1.215, -0.6412, 0.0), (-0.8196, -0.0978, 0.9454), (-1.027, -0.1873, 0.8622), (-1.192, -0.2363, 0.7071), (-1.304, -0.2507, 0.5), (-1.37, -0.2502, 0.2588), (-1.397, -0.2534, 0.0), (-0.8356, 0.0003638, 0.9515), (-1.064, 0.004189, 0.866), (-1.249, 0.03706, 0.7071), (-1.373, 0.08872, 0.5), (-1.441, 0.1372, 0.2588), (-1.462, 0.1584, 0.0), (-0.8145, 0.09973, 0.9568), (-1.027, 0.1932, 0.866), (-1.204, 0.295, 0.7071), (-1.325, 0.3938, 0.5), (-1.394, 0.4679, 0.2588), (-1.416, 0.4958, 0.0), (-0.7611, 0.1844, 0.9587), (-0.9232, 0.3542, 0.8658), (-1.065, 0.5044, 0.707), (-1.168, 0.6296, 0.5), (-1.229, 0.7135, 0.2588), (-1.25, 0.7431, 0.0), (-0.684, 0.2417, 0.9578), (-0.7717, 0.4645, 0.8652), (-0.851, 0.6559, 0.7063), (-0.9118, 0.8027, 0.4992), (-0.95, 0.895, 0.258), (-0.9631, 0.9265, 0.0), (-0.5958, 0.2631, 0.9541), (-0.5993, 0.5061, 0.8641), (0.05043, -0.3868, 0.5489), (-0.2017, -1.034, 0.0), (0.163, -0.8477, 0.393), (0.166, -0.8977, 0.1619), (0.1864, -0.8865, 0.0), (0.0458, -0.9862, 0.369), (0.01212, -1.057, 0.1377), (0.01936, -1.053, 0.0), (-0.729, -0.9121, 0.2266), (-0.7071, -0.8131, 0.5856), (-0.5746, -0.7426, 0.4594), (-0.5789, -0.8166, 0.2803), (-0.7964, -0.6935, 0.4357), (-0.8237, -0.7564, 0.2607), (-0.7018, -0.787, 0.2224), (-0.6872, -0.7195, 0.4998), (0.2973, -0.9751, 0.3553), (0.3088, -1.022, 0.1844), (0.2768, -1.055, 0.3437), (0.2624, -1.103, 0.1651), (0.2976, -1.016, 0.1304), (0.3028, -1.007, 0.0), (0.2662, -1.104, 0.1146), (0.2625, -1.099, 0.0), (-0.3697, -0.3398, 0.456), (-0.3618, -0.5217, 0.0), (-0.3328, -0.4938, 0.3227)], [], [(3, 2, 8, 9), (0, 94, 5, 6), (1, 0, 6, 7), (93, 10, 4), (2, 1, 7, 8), (94, 93, 4, 5), (4, 10, 11), (8, 7, 14, 15), (5, 4, 11, 12), (9, 8, 15, 16), (6, 5, 12, 13), (7, 6, 13, 14), (13, 12, 18, 19), (14, 13, 19, 20), (11, 10, 17), (15, 14, 20, 21), (12, 11, 17, 18), (16, 15, 21, 22), (18, 17, 23, 24), (22, 21, 27, 28), (19, 18, 24, 25), (20, 19, 25, 26), (17, 10, 23), (21, 20, 26, 27), (26, 25, 31, 32), (23, 10, 29), (27, 26, 32, 119, 33), (24, 23, 29, 30), (28, 27, 33, 34), (25, 24, 30, 31), (31, 30, 36, 37), (32, 31, 37, 95), (29, 10, 35), (119, 32, 95, 38, 121), (30, 29, 35, 36), (120, 121, 38, 39), (36, 35, 40, 41), (37, 36, 41, 42), (95, 37, 42, 43), (35, 10, 40), (43, 42, 47, 48), (40, 10, 45), (44, 43, 48, 49), (41, 40, 45, 46), (96, 44, 49, 50), (42, 41, 46, 47), (50, 49, 103, 55, 56), (47, 46, 52, 53), (48, 47, 53, 54, 104), (45, 10, 51), (104, 54, 107, 110), (46, 45, 51, 52), (55, 54, 60, 61), (52, 51, 57, 58), (56, 55, 61, 62), (53, 52, 58, 59), (54, 53, 59, 60), (51, 10, 57), (60, 59, 65, 66), (57, 10, 63), (61, 60, 66, 67), (58, 57, 63, 64), (62, 61, 67, 68), (59, 58, 64, 65), (68, 67, 73, 74), (65, 64, 70, 71), (66, 65, 71, 72), (63, 10, 69), (67, 66, 72, 73), (64, 63, 69, 70), (73, 72, 78, 79), (70, 69, 75, 76), (74, 73, 79, 80), (71, 70, 76, 77), (72, 71, 77, 78), (69, 10, 75), (78, 77, 83, 84), (75, 10, 81), (79, 78, 84, 85), (76, 75, 81, 82), (80, 79, 85, 86), (77, 76, 82, 83), (86, 85, 91, 92), (83, 82, 88, 89), (84, 83, 89, 90), (81, 10, 87), (85, 84, 90, 91), (82, 81, 87, 88), (87, 10, 93), (91, 90, 1, 2), (88, 87, 93, 94), (92, 91, 2, 3), (89, 88, 94, 0), (90, 89, 0, 1), (39, 38, 98, 99), (44, 96, 102, 101), (98, 97, 111, 112), (101, 102, 118, 117), (43, 44, 101, 100), (38, 95, 97, 98), (95, 43, 100, 97), (55, 103, 109, 108), (109, 110, 107, 108), (106, 105, 110, 109), (48, 104, 110, 105), (103, 49, 106, 109), (49, 48, 105, 106), (54, 55, 108, 107), (112, 111, 113, 114), (101, 98, 112, 114), (100, 101, 114, 113), (97, 100, 113, 111), (116, 115, 117, 118), (99, 98, 115, 116), (98, 101, 117, 115), (34, 33, 121, 120), (33, 119, 121)])
me_003.polygons.foreach_set('use_smooth', [True] * 117)
me_003.polygons.foreach_set('material_index', [0, 0, 0, 0, 0, 0, 0, 0, 0, 0, 0, 0, 0, 0, 0, 0, 0, 0, 0, 0, 0, 0, 0, 0, 0, 0, 0, 0, 0, 0, 0, 0, 0, 0, 0, 0, 0, 0, 0, 0, 0, 0, 0, 0, 0, 0, 0, 0, 0, 0, 0, 0, 0, 0, 0, 0, 0, 0, 0, 0, 0, 0, 0, 0, 0, 0, 0, 0, 0, 0, 0, 0, 0, 0, 0, 0, 0, 0, 0, 0, 0, 0, 0, 0, 0, 0, 0, 0, 0, 0, 0, 0, 0, 0, 0, 0, 0, 0, 0, 0, 0, 0, 1, 1, 0, 0, 0, 0, 0, 0, 0, 0, 0, 0, 0, 0, 0])
me_003.materials.append(mat_head)
me_003.materials.append(mat_eye)
me_003.use_remesh_preserve_volume = False
me_003.use_remesh_preserve_attributes = False
me_003.use_mirror_vertex_groups = False
me_003.update()
me_001 = bpy.data.meshes.new('球.001')
me_001.from_pydata([(0.9351, -0.2489, -0.3911), (0.8585, 0.04919, -0.3781), (0.7727, 0.287, -0.3646), (0.6505, 0.4927, -0.3495), (0.485, 0.6727, -0.3339), (0.2906, 0.8104, -0.3193), (0.08063, 0.8965, -0.3067), (-0.1307, 0.9252, -0.2971), (-0.3289, 0.8944, -0.291), (0.9207, -0.8049, -0.4518), (0.9327, -0.547, -0.4825), (0.8815, -0.2432, -0.5047), (0.7916, 0.05778, -0.5172), (0.7, 0.2941, -0.5198), (0.5746, 0.5009, -0.51), (0.4117, 0.6805, -0.4889), (0.2249, 0.8175, -0.4583), (0.02696, 0.9023, -0.4202), (-0.1686, 0.9293, -0.3773), (-0.3486, 0.8965, -0.3326), (0.8296, -0.9768, -0.4134), (0.8843, -0.8251, -0.4871), (0.8635, -0.5876, -0.5507), (0.7807, -0.2965, -0.6011), (0.662, 0.0008264, -0.6351), (0.5508, 0.2367, -0.6511), (0.4206, 0.4409, -0.6461), (0.2629, 0.6226, -0.6203), (0.0915, 0.7655, -0.5761), (-0.08197, 0.8599, -0.5164), (-0.2457, 0.8993, -0.4454), (-0.3885, 0.881, -0.3678), (0.8339, -0.8608, -0.5108), (0.7682, -0.6592, -0.5964), (0.6433, -0.3943, -0.6655), (0.4869, -0.1099, -0.7138), (0.3482, 0.1229, -0.7388), (0.2118, 0.3218, -0.737), (0.06127, 0.5076, -0.7081), (-0.08928, 0.6624, -0.6548), (-0.2296, 0.7757, -0.5807), (-0.3501, 0.8397, -0.4908), (-0.4425, 0.8502, -0.3913), (0.7755, -0.9043, -0.5191), (0.6563, -0.7444, -0.6124), (0.4841, -0.5136, -0.6881), (0.289, -0.2522, -0.7415), (0.124, -0.03097, -0.7695), (-0.01985, 0.1619, -0.7689), (-0.1625, 0.3531, -0.739), (-0.2899, 0.5239, -0.6825), (-0.3934, 0.6626, -0.6033), (-0.4659, 0.7598, -0.5068), (-0.5025, 0.8088, -0.3996), (0.7172, -0.9479, -0.5108), (0.5427, -0.8274, -0.5964), (0.3244, -0.6322, -0.6655), (0.09628, -0.4013, -0.7138), (-0.08738, -0.2021, -0.7388), (-0.2392, -0.01463, -0.737), (-0.3744, 0.1826, -0.7081), (-0.4799, 0.371, -0.6548), (-0.5485, 0.5378, -0.5807), (-0.5755, 0.6715, -0.4908), (-0.5592, 0.7631, -0.3913), (0.6686, -0.986, -0.4871), (0.4469, -0.8984, -0.5507), (0.1915, -0.7361, -0.6011), (-0.05973, -0.5376, -0.6351), (-0.2542, -0.3638, -0.6511), (-0.4127, -0.1808, -0.6461), (-0.542, 0.02209, -0.6203), (-0.6302, 0.2271, -0.5761), (-0.6712, 0.4203, -0.5164), (-0.6623, 0.5884, -0.4454), (-0.6041, 0.7201, -0.3678), (0.6389, -1.015, -0.4518), (0.3883, -0.9531, -0.4825), (0.1117, -0.8176, -0.5047), (-0.1513, -0.6456, -0.5172), (-0.3517, -0.4905, -0.5198), (-0.5142, -0.3114, -0.51), (-0.64, -0.104, -0.4889), (-0.718, 0.114, -0.4583), (-0.7429, 0.328, -0.4202), (-0.713, 0.5231, -0.3773), (-0.6304, 0.6863, -0.3326), (0.6342, -1.033, -0.4102), (0.3798, -0.9886, -0.4021), (0.1018, -0.8706, -0.3911), (-0.1621, -0.7122, -0.3781), (-0.3656, -0.5622, -0.3646), (-0.528, -0.3865, -0.3495), (-0.6533, -0.1765, -0.3339), (-0.73, 0.04903, -0.3193), (-0.7527, 0.2749, -0.3067), (-0.72, 0.4856, -0.2971), (-0.634, 0.6669, -0.291), (-0.5006, 0.8063, -0.289), (0.656, -1.038, -0.3687), (0.4247, -1.002, -0.322), (0.166, -0.8905, -0.2777), (-0.088, -0.7305, -0.2391), (-0.2945, -0.5671, -0.2092), (-0.4521, -0.3946, -0.189), (-0.58, -0.1844, -0.1788), (-0.6642, 0.04197, -0.1803), (-0.699, 0.2691, -0.1932), (-0.682, 0.4815, -0.2168), (-0.6143, 0.6648, -0.2495), (0.7003, -1.028, -0.3337), (0.5152, -0.99, -0.2543), (0.2946, -0.8744, -0.1817), (0.06244, -0.7013, -0.1213), (-0.1459, -0.5089, -0.07716), (-0.2989, -0.3334, -0.0528), (-0.4312, -0.1264, -0.0474), (-0.5308, 0.09394, -0.06242), (-0.5901, 0.3115, -0.09701), (-0.605, 0.5115, -0.1488), (-0.5745, 0.6803, -0.2143), (0.7588, -1.004, -0.3103), (0.6334, -0.949, -0.2093), (0.463, -0.8181, -0.1178), (0.2631, -0.6249, -0.04264), (0.06306, -0.4037, 0.0109), (-0.092, -0.2119, 0.03847), (-0.2296, -0.01147, 0.04042), (-0.35, 0.197, 0.01632), (-0.4425, 0.3957, -0.03272), (-0.5006, 0.5711, -0.1034), (-0.5204, 0.7111, -0.1908), (0.8206, -0.9647, -0.3021), (0.7552, -0.877, -0.1935), (0.6361, -0.7173, -0.09535), (0.4731, -0.4989, -0.01505), (0.2917, -0.2557, 0.04179), (0.1387, -0.05059, 0.07059), (-0.00579, 0.143, 0.07126), (-0.1494, 0.3355, 0.04396), (-0.2787, 0.5088, -0.01015), (-0.3848, 0.651, -0.08739), (-0.4605, 0.7525, -0.1825), (0.8755, -0.9165, -0.3103), (0.8589, -0.7808, -0.2093), (0.7819, -0.5802, -0.1178), (0.6537, -0.3336, -0.04264), (0.4987, -0.07875, 0.0109), (0.359, 0.1245, 0.03847), (0.2061, 0.3135, 0.04042), (0.04053, 0.4884, 0.01632), (-0.1236, 0.6336, -0.03272), (-0.2751, 0.7393, -0.1034), (-0.4037, 0.7982, -0.1908), (0.916, -0.8676, -0.3337), (0.9319, -0.6792, -0.2543), (0.8839, -0.4348, -0.1817), (0.7841, -0.1629, -0.1213), (0.6591, 0.09156, -0.07716), (0.5344, 0.2882, -0.0528), (0.3737, 0.474, -0.0474), (0.1909, 0.6323, -0.06242), (-0.000846, 0.7511, -0.09701), (-0.1883, 0.8224, -0.1488), (-0.3588, 0.8412, -0.2143), (0.9378, -0.8278, -0.3687), (0.9691, -0.5959, -0.322), (0.9359, -0.3161, -0.2777), (0.8549, -0.02704, -0.2391), (0.7572, 0.2175, -0.2092), (0.6367, 0.4177, -0.189), (0.4717, 0.6002, -0.1788), (0.2787, 0.7454, -0.1803), (0.07087, 0.8435, -0.1932), (-0.1376, 0.8877, -0.2168), (-0.3325, 0.875, -0.2495), (0.9393, -0.8056, -0.4102), (0.9691, -0.549, -0.4021), (-2.93, -0.2489, -0.3911), (-2.854, 0.04919, -0.3781), (-2.768, 0.287, -0.3646), (-2.646, 0.4927, -0.3495), (-2.48, 0.6727, -0.3339), (-2.286, 0.8104, -0.3193), (-2.076, 0.8965, -0.3067), (-1.864, 0.9252, -0.2971), (-1.666, 0.8944, -0.291), (-2.916, -0.8049, -0.4518), (-2.928, -0.547, -0.4825), (-2.877, -0.2432, -0.5047), (-2.787, 0.05778, -0.5172), (-2.695, 0.2941, -0.5198), (-2.57, 0.5009, -0.51), (-2.407, 0.6805, -0.4889), (-2.22, 0.8175, -0.4583), (-2.022, 0.9023, -0.4202), (-1.826, 0.9293, -0.3773), (-1.646, 0.8965, -0.3326), (-2.825, -0.9768, -0.4134), (-2.879, -0.8251, -0.4871), (-2.859, -0.5876, -0.5507), (-2.776, -0.2965, -0.6011), (-2.657, 0.0008264, -0.6351), (-2.546, 0.2367, -0.6511), (-2.416, 0.4409, -0.6461), (-2.258, 0.6226, -0.6203), (-2.086, 0.7655, -0.5761), (-1.913, 0.8599, -0.5164), (-1.749, 0.8993, -0.4454), (-1.607, 0.881, -0.3678), (-2.829, -0.8608, -0.5108), (-2.763, -0.6592, -0.5964), (-2.638, -0.3943, -0.6655), (-2.482, -0.1099, -0.7138), (-2.343, 0.1229, -0.7388), (-2.207, 0.3218, -0.737), (-2.056, 0.5076, -0.7081), (-1.906, 0.6624, -0.6548), (-1.765, 0.7757, -0.5807), (-1.645, 0.8397, -0.4908), (-1.552, 0.8502, -0.3913), (-2.771, -0.9043, -0.5191), (-2.651, -0.7444, -0.6124), (-2.479, -0.5136, -0.6881), (-2.284, -0.2522, -0.7415), (-2.119, -0.03097, -0.7695), (-1.975, 0.1619, -0.7689), (-1.832, 0.3531, -0.739), (-1.705, 0.5239, -0.6825), (-1.602, 0.6626, -0.6033), (-1.529, 0.7598, -0.5068), (-1.493, 0.8088, -0.3996), (-2.712, -0.9479, -0.5108), (-2.538, -0.8274, -0.5964), (-2.319, -0.6322, -0.6655), (-2.091, -0.4013, -0.7138), (-1.908, -0.2021, -0.7388), (-1.756, -0.01463, -0.737), (-1.621, 0.1826, -0.7081), (-1.515, 0.371, -0.6548), (-1.447, 0.5378, -0.5807), (-1.419, 0.6715, -0.4908), (-1.436, 0.7631, -0.3913), (-2.664, -0.986, -0.4871), (-2.442, -0.8984, -0.5507), (-2.186, -0.7361, -0.6011), (-1.935, -0.5376, -0.6351), (-1.741, -0.3638, -0.6511), (-1.582, -0.1808, -0.6461), (-1.453, 0.02209, -0.6203), (-1.365, 0.2271, -0.5761), (-1.324, 0.4203, -0.5164), (-1.333, 0.5884, -0.4454), (-1.391, 0.7201, -0.3678), (-2.634, -1.015, -0.4518), (-2.383, -0.9531, -0.4825), (-2.107, -0.8176, -0.5047), (-1.844, -0.6456, -0.5172), (-1.643, -0.4905, -0.5198), (-1.481, -0.3114, -0.51), (-1.355, -0.104, -0.4889), (-1.277, 0.114, -0.4583), (-1.252, 0.328, -0.4202), (-1.282, 0.5231, -0.3773), (-1.365, 0.6863, -0.3326), (-2.629, -1.033, -0.4102), (-2.375, -0.9886, -0.4021), (-2.097, -0.8706, -0.3911), (-1.833, -0.7122, -0.3781), (-1.629, -0.5622, -0.3646), (-1.467, -0.3865, -0.3495), (-1.342, -0.1765, -0.3339), (-1.265, 0.04903, -0.3193), (-1.242, 0.2749, -0.3067), (-1.275, 0.4856, -0.2971), (-1.361, 0.6669, -0.291), (-1.494, 0.8063, -0.289), (-2.651, -1.038, -0.3687), (-2.42, -1.002, -0.322), (-2.161, -0.8905, -0.2777), (-1.907, -0.7305, -0.2391), (-1.7, -0.5671, -0.2092), (-1.543, -0.3946, -0.189), (-1.415, -0.1844, -0.1788), (-1.331, 0.04197, -0.1803), (-1.296, 0.2691, -0.1932), (-1.313, 0.4815, -0.2168), (-1.381, 0.6648, -0.2495), (-2.695, -1.028, -0.3337), (-2.51, -0.99, -0.2543), (-2.29, -0.8744, -0.1817), (-2.057, -0.7013, -0.1213), (-1.849, -0.5089, -0.07716), (-1.696, -0.3334, -0.0528), (-1.564, -0.1264, -0.0474), (-1.464, 0.09394, -0.06242), (-1.405, 0.3115, -0.09701), (-1.39, 0.5115, -0.1488), (-1.421, 0.6803, -0.2143), (-2.754, -1.004, -0.3103), (-2.628, -0.949, -0.2093), (-2.458, -0.8181, -0.1178), (-2.258, -0.6249, -0.04264), (-2.058, -0.4037, 0.0109), (-1.903, -0.2119, 0.03847), (-1.765, -0.01147, 0.04042), (-1.645, 0.197, 0.01632), (-1.552, 0.3957, -0.03272), (-1.494, 0.5711, -0.1034), (-1.475, 0.7111, -0.1908), (-2.816, -0.9647, -0.3021), (-2.75, -0.877, -0.1935), (-2.631, -0.7173, -0.09535), (-2.468, -0.4989, -0.01505), (-2.287, -0.2557, 0.04179), (-2.134, -0.05059, 0.07059), (-1.989, 0.143, 0.07126), (-1.846, 0.3355, 0.04396), (-1.716, 0.5088, -0.01015), (-1.61, 0.651, -0.08739), (-1.535, 0.7525, -0.1825), (-2.87, -0.9165, -0.3103), (-2.854, -0.7808, -0.2093), (-2.777, -0.5802, -0.1178), (-2.649, -0.3336, -0.04264), (-2.494, -0.07875, 0.0109), (-2.354, 0.1245, 0.03847), (-2.201, 0.3135, 0.04042), (-2.036, 0.4884, 0.01632), (-1.871, 0.6336, -0.03272), (-1.72, 0.7393, -0.1034), (-1.591, 0.7982, -0.1908), (-2.911, -0.8676, -0.3337), (-2.927, -0.6792, -0.2543), (-2.879, -0.4348, -0.1817), (-2.779, -0.1629, -0.1213), (-2.654, 0.09156, -0.07716), (-2.529, 0.2882, -0.0528), (-2.369, 0.474, -0.0474), (-2.186, 0.6323, -0.06242), (-1.994, 0.7511, -0.09701), (-1.807, 0.8224, -0.1488), (-1.636, 0.8412, -0.2143), (-2.933, -0.8278, -0.3687), (-2.964, -0.5959, -0.322), (-2.931, -0.3161, -0.2777), (-2.85, -0.02704, -0.2391), (-2.752, 0.2175, -0.2092), (-2.632, 0.4177, -0.189), (-2.467, 0.6002, -0.1788), (-2.274, 0.7454, -0.1803), (-2.066, 0.8435, -0.1932), (-1.857, 0.8877, -0.2168), (-1.662, 0.875, -0.2495), (-2.934, -0.8056, -0.4102), (-2.964, -0.549, -0.4021)], [], [(2, 1, 12, 13), (98, 8, 19), (177, 176, 9, 10), (6, 5, 16, 17), (3, 2, 13, 14), (0, 177, 10, 11), (7, 6, 17, 18), (4, 3, 14, 15), (1, 0, 11, 12), (8, 7, 18, 19), (176, 20, 9), (5, 4, 15, 16), (18, 17, 29, 30), (15, 14, 26, 27), (12, 11, 23, 24), (19, 18, 30, 31), (9, 20, 21), (16, 15, 27, 28), (13, 12, 24, 25), (98, 19, 31), (10, 9, 21, 22), (17, 16, 28, 29), (14, 13, 25, 26), (11, 10, 22, 23), (22, 21, 32, 33), (29, 28, 39, 40), (26, 25, 36, 37), (23, 22, 33, 34), (30, 29, 40, 41), (27, 26, 37, 38), (24, 23, 34, 35), (31, 30, 41, 42), (21, 20, 32), (28, 27, 38, 39), (25, 24, 35, 36), (98, 31, 42), (42, 41, 52, 53), (32, 20, 43), (39, 38, 49, 50), (36, 35, 46, 47), (98, 42, 53), (33, 32, 43, 44), (40, 39, 50, 51), (37, 36, 47, 48), (34, 33, 44, 45), (41, 40, 51, 52), (38, 37, 48, 49), (35, 34, 45, 46), (45, 44, 55, 56), (52, 51, 62, 63), (49, 48, 59, 60), (46, 45, 56, 57), (53, 52, 63, 64), (43, 20, 54), (50, 49, 60, 61), (47, 46, 57, 58), (98, 53, 64), (44, 43, 54, 55), (51, 50, 61, 62), (48, 47, 58, 59), (98, 64, 75), (55, 54, 65, 66), (62, 61, 72, 73), (59, 58, 69, 70), (56, 55, 66, 67), (63, 62, 73, 74), (60, 59, 70, 71), (57, 56, 67, 68), (64, 63, 74, 75), (54, 20, 65), (61, 60, 71, 72), (58, 57, 68, 69), (68, 67, 78, 79), (75, 74, 85, 86), (65, 20, 76), (72, 71, 82, 83), (69, 68, 79, 80), (98, 75, 86), (66, 65, 76, 77), (73, 72, 83, 84), (70, 69, 80, 81), (67, 66, 77, 78), (74, 73, 84, 85), (71, 70, 81, 82), (78, 77, 88, 89), (85, 84, 95, 96), (82, 81, 92, 93), (79, 78, 89, 90), (86, 85, 96, 97), (76, 20, 87), (83, 82, 93, 94), (80, 79, 90, 91), (98, 86, 97), (77, 76, 87, 88), (84, 83, 94, 95), (81, 80, 91, 92), (91, 90, 102, 103), (98, 97, 109), (88, 87, 99, 100), (95, 94, 106, 107), (92, 91, 103, 104), (89, 88, 100, 101), (96, 95, 107, 108), (93, 92, 104, 105), (90, 89, 101, 102), (97, 96, 108, 109), (87, 20, 99), (94, 93, 105, 106), (102, 101, 112, 113), (109, 108, 119, 120), (99, 20, 110), (106, 105, 116, 117), (103, 102, 113, 114), (98, 109, 120), (100, 99, 110, 111), (107, 106, 117, 118), (104, 103, 114, 115), (101, 100, 111, 112), (108, 107, 118, 119), (105, 104, 115, 116), (115, 114, 125, 126), (112, 111, 122, 123), (119, 118, 129, 130), (116, 115, 126, 127), (113, 112, 123, 124), (120, 119, 130, 131), (110, 20, 121), (117, 116, 127, 128), (114, 113, 124, 125), (98, 120, 131), (111, 110, 121, 122), (118, 117, 128, 129), (125, 124, 135, 136), (98, 131, 142), (122, 121, 132, 133), (129, 128, 139, 140), (126, 125, 136, 137), (123, 122, 133, 134), (130, 129, 140, 141), (127, 126, 137, 138), (124, 123, 134, 135), (131, 130, 141, 142), (121, 20, 132), (128, 127, 138, 139), (138, 137, 148, 149), (135, 134, 145, 146), (142, 141, 152, 153), (132, 20, 143), (139, 138, 149, 150), (136, 135, 146, 147), (98, 142, 153), (133, 132, 143, 144), (140, 139, 150, 151), (137, 136, 147, 148), (134, 133, 144, 145), (141, 140, 151, 152), (148, 147, 158, 159), (145, 144, 155, 156), (152, 151, 162, 163), (149, 148, 159, 160), (146, 145, 156, 157), (153, 152, 163, 164), (143, 20, 154), (150, 149, 160, 161), (147, 146, 157, 158), (98, 153, 164), (144, 143, 154, 155), (151, 150, 161, 162), (161, 160, 171, 172), (158, 157, 168, 169), (98, 164, 175), (155, 154, 165, 166), (162, 161, 172, 173), (159, 158, 169, 170), (156, 155, 166, 167), (163, 162, 173, 174), (160, 159, 170, 171), (157, 156, 167, 168), (164, 163, 174, 175), (154, 20, 165), (171, 170, 3, 4), (168, 167, 0, 1), (175, 174, 7, 8), (165, 20, 176), (172, 171, 4, 5), (169, 168, 1, 2), (98, 175, 8), (166, 165, 176, 177), (173, 172, 5, 6), (170, 169, 2, 3), (167, 166, 177, 0), (174, 173, 6, 7), (180, 179, 190, 191), (276, 186, 197), (355, 354, 187, 188), (184, 183, 194, 195), (181, 180, 191, 192), (178, 355, 188, 189), (185, 184, 195, 196), (182, 181, 192, 193), (179, 178, 189, 190), (186, 185, 196, 197), (354, 198, 187), (183, 182, 193, 194), (196, 195, 207, 208), (193, 192, 204, 205), (190, 189, 201, 202), (197, 196, 208, 209), (187, 198, 199), (194, 193, 205, 206), (191, 190, 202, 203), (276, 197, 209), (188, 187, 199, 200), (195, 194, 206, 207), (192, 191, 203, 204), (189, 188, 200, 201), (200, 199, 210, 211), (207, 206, 217, 218), (204, 203, 214, 215), (201, 200, 211, 212), (208, 207, 218, 219), (205, 204, 215, 216), (202, 201, 212, 213), (209, 208, 219, 220), (199, 198, 210), (206, 205, 216, 217), (203, 202, 213, 214), (276, 209, 220), (220, 219, 230, 231), (210, 198, 221), (217, 216, 227, 228), (214, 213, 224, 225), (276, 220, 231), (211, 210, 221, 222), (218, 217, 228, 229), (215, 214, 225, 226), (212, 211, 222, 223), (219, 218, 229, 230), (216, 215, 226, 227), (213, 212, 223, 224), (223, 222, 233, 234), (230, 229, 240, 241), (227, 226, 237, 238), (224, 223, 234, 235), (231, 230, 241, 242), (221, 198, 232), (228, 227, 238, 239), (225, 224, 235, 236), (276, 231, 242), (222, 221, 232, 233), (229, 228, 239, 240), (226, 225, 236, 237), (276, 242, 253), (233, 232, 243, 244), (240, 239, 250, 251), (237, 236, 247, 248), (234, 233, 244, 245), (241, 240, 251, 252), (238, 237, 248, 249), (235, 234, 245, 246), (242, 241, 252, 253), (232, 198, 243), (239, 238, 249, 250), (236, 235, 246, 247), (246, 245, 256, 257), (253, 252, 263, 264), (243, 198, 254), (250, 249, 260, 261), (247, 246, 257, 258), (276, 253, 264), (244, 243, 254, 255), (251, 250, 261, 262), (248, 247, 258, 259), (245, 244, 255, 256), (252, 251, 262, 263), (249, 248, 259, 260), (256, 255, 266, 267), (263, 262, 273, 274), (260, 259, 270, 271), (257, 256, 267, 268), (264, 263, 274, 275), (254, 198, 265), (261, 260, 271, 272), (258, 257, 268, 269), (276, 264, 275), (255, 254, 265, 266), (262, 261, 272, 273), (259, 258, 269, 270), (269, 268, 280, 281), (276, 275, 287), (266, 265, 277, 278), (273, 272, 284, 285), (270, 269, 281, 282), (267, 266, 278, 279), (274, 273, 285, 286), (271, 270, 282, 283), (268, 267, 279, 280), (275, 274, 286, 287), (265, 198, 277), (272, 271, 283, 284), (280, 279, 290, 291), (287, 286, 297, 298), (277, 198, 288), (284, 283, 294, 295), (281, 280, 291, 292), (276, 287, 298), (278, 277, 288, 289), (285, 284, 295, 296), (282, 281, 292, 293), (279, 278, 289, 290), (286, 285, 296, 297), (283, 282, 293, 294), (293, 292, 303, 304), (290, 289, 300, 301), (297, 296, 307, 308), (294, 293, 304, 305), (291, 290, 301, 302), (298, 297, 308, 309), (288, 198, 299), (295, 294, 305, 306), (292, 291, 302, 303), (276, 298, 309), (289, 288, 299, 300), (296, 295, 306, 307), (303, 302, 313, 314), (276, 309, 320), (300, 299, 310, 311), (307, 306, 317, 318), (304, 303, 314, 315), (301, 300, 311, 312), (308, 307, 318, 319), (305, 304, 315, 316), (302, 301, 312, 313), (309, 308, 319, 320), (299, 198, 310), (306, 305, 316, 317), (316, 315, 326, 327), (313, 312, 323, 324), (320, 319, 330, 331), (310, 198, 321), (317, 316, 327, 328), (314, 313, 324, 325), (276, 320, 331), (311, 310, 321, 322), (318, 317, 328, 329), (315, 314, 325, 326), (312, 311, 322, 323), (319, 318, 329, 330), (326, 325, 336, 337), (323, 322, 333, 334), (330, 329, 340, 341), (327, 326, 337, 338), (324, 323, 334, 335), (331, 330, 341, 342), (321, 198, 332), (328, 327, 338, 339), (325, 324, 335, 336), (276, 331, 342), (322, 321, 332, 333), (329, 328, 339, 340), (339, 338, 349, 350), (336, 335, 346, 347), (276, 342, 353), (333, 332, 343, 344), (340, 339, 350, 351), (337, 336, 347, 348), (334, 333, 344, 345), (341, 340, 351, 352), (338, 337, 348, 349), (335, 334, 345, 346), (342, 341, 352, 353), (332, 198, 343), (349, 348, 181, 182), (346, 345, 178, 179), (353, 352, 185, 186), (343, 198, 354), (350, 349, 182, 183), (347, 346, 179, 180), (276, 353, 186), (344, 343, 354, 355), (351, 350, 183, 184), (348, 347, 180, 181), (345, 344, 355, 178), (352, 351, 184, 185)])
me_001.polygons.foreach_set('use_smooth', [True] * 384)
me_001.materials.append(mat_arm)
me_001.use_remesh_preserve_volume = False
me_001.use_remesh_preserve_attributes = False
me_001.use_mirror_vertex_groups = False
me_001.update()
me_x = bpy.data.meshes.new('球')
me_x.from_pydata([(0.0, 0.7071, 0.7071), (0.0, 0.866, 0.5), (0.0, 0.9659, 0.2588), (0.0, 1.0, 7.55e-08), (0.0, 0.9659, -0.2588), (0.0, 0.866, -0.5), (0.0, 0.7071, -0.7071), (0.0, 0.5, -0.866), (0.0, 0.2588, -0.9659), (0.09905, 0.2391, 0.9659), (0.1913, 0.4619, 0.866), (0.2706, 0.6533, 0.7071), (0.3314, 0.8001, 0.5), (0.3696, 0.8924, 0.2588), (0.3827, 0.9239, 7.55e-08), (0.3696, 0.8924, -0.2588), (0.3314, 0.8001, -0.5), (0.2706, 0.6533, -0.7071), (0.1913, 0.4619, -0.866), (0.09905, 0.2391, -0.9659), (-2.754e-07, 1.141e-07, 1.0), (0.183, 0.183, 0.9659), (0.3536, 0.3536, 0.866), (0.5, 0.5, 0.7071), (0.6124, 0.6124, 0.5), (0.683, 0.683, 0.2588), (0.7071, 0.7071, 7.55e-08), (0.683, 0.683, -0.2588), (0.6124, 0.6124, -0.5), (0.5, 0.5, -0.7071), (0.3536, 0.3536, -0.866), (0.183, 0.183, -0.9659), (0.2391, 0.09905, 0.9659), (0.4619, 0.1913, 0.866), (0.6533, 0.2706, 0.7071), (0.8001, 0.3314, 0.5), (0.8924, 0.3696, 0.2588), (0.9239, 0.3827, 7.55e-08), (0.8924, 0.3696, -0.2588), (0.8001, 0.3314, -0.5), (0.6533, 0.2706, -0.7071), (0.4619, 0.1913, -0.866), (0.2391, 0.09905, -0.9659), (0.2588, 3.575e-07, 0.9659), (0.5, 3.426e-07, 0.866), (0.7071, 3.128e-07, 0.7071), (0.866, 2.681e-07, 0.5), (0.9659, 2.085e-07, 0.2588), (1.0, 2.383e-07, 7.55e-08), (0.9659, 2.681e-07, -0.2588), (0.866, 2.383e-07, -0.5), (0.7071, 3.277e-07, -0.7071), (0.5, 2.979e-07, -0.866), (0.2588, 3.575e-07, -0.9659), (0.2391, -0.09905, 0.9659), (0.4619, -0.1913, 0.866), (0.6533, -0.2706, 0.7071), (0.8001, -0.3314, 0.5), (0.8924, -0.3696, 0.2588), (0.9239, -0.3827, 7.55e-08), (0.8924, -0.3696, -0.2588), (0.8001, -0.3314, -0.5), (0.6533, -0.2706, -0.7071), (0.4619, -0.1913, -0.866), (0.2391, -0.09905, -0.9659), (0.183, -0.183, 0.9659), (0.3536, -0.3536, 0.866), (0.5, -0.5, 0.7071), (0.6124, -0.6124, 0.5), (0.683, -0.683, 0.2588), (0.7071, -0.7071, 7.55e-08), (0.683, -0.683, -0.2588), (0.6124, -0.6124, -0.5), (0.5, -0.5, -0.7071), (0.3536, -0.3536, -0.866), (0.183, -0.183, -0.9659), (0.09905, -0.2391, 0.9659), (0.1913, -0.4619, 0.866), (0.2706, -0.6533, 0.7071), (0.3314, -0.8001, 0.5), (0.3696, -0.8924, 0.2588), (0.3827, -0.9239, 7.55e-08), (0.3696, -0.8924, -0.2588), (0.3314, -0.8001, -0.5), (0.2706, -0.6533, -0.7071), (0.1913, -0.4619, -0.866), (0.09905, -0.2391, -0.9659), (-6.707e-08, -0.2588, 0.9659), (-1.49e-07, -0.5, 0.866), (-1.937e-07, -0.7071, 0.7071), (-2.98e-07, -0.866, 0.5), (-4.47e-07, -0.9659, 0.2588), (-3.576e-07, -1.0, 7.55e-08), (-3.278e-07, -0.9659, -0.2588), (-3.874e-07, -0.866, -0.5), (-2.086e-07, -0.7071, -0.7071), (-1.49e-07, -0.5, -0.866), (-5.216e-08, -0.2588, -0.9659), (0.0, 3.894e-07, -1.0), (-0.09905, -0.2391, 0.9659), (-0.1913, -0.4619, 0.866), (-0.2706, -0.6533, 0.7071), (-0.3314, -0.8001, 0.5), (-0.3696, -0.8924, 0.2588), (-0.3827, -0.9239, 7.55e-08), (-0.3696, -0.8924, -0.2588), (-0.3314, -0.8001, -0.5), (-0.2706, -0.6533, -0.7071), (-0.1913, -0.4619, -0.866), (-0.09905, -0.2391, -0.9659), (-0.183, -0.183, 0.9659), (-0.3536, -0.3536, 0.866), (-0.5, -0.5, 0.7071), (-0.6124, -0.6124, 0.5), (-0.683, -0.683, 0.2588), (-0.7071, -0.7071, 7.55e-08), (-0.683, -0.683, -0.2588), (-0.6124, -0.6124, -0.5), (-0.5, -0.5, -0.7071), (-0.3536, -0.3536, -0.866), (-0.183, -0.183, -0.9659), (-0.2391, -0.09905, 0.9659), (-0.4619, -0.1913, 0.866), (-0.6533, -0.2706, 0.7071), (-0.8001, -0.3314, 0.5), (-0.8924, -0.3696, 0.2588), (-0.9239, -0.3827, 7.55e-08), (-0.8924, -0.3696, -0.2588), (-0.8001, -0.3314, -0.5), (-0.6533, -0.2706, -0.7071), (-0.4619, -0.1913, -0.866), (-0.2391, -0.09905, -0.9659), (-0.2588, 4.841e-07, 0.9659), (-0.5, 5.959e-07, 0.866), (-0.7071, 7.002e-07, 0.7071), (-0.866, 8.045e-07, 0.5), (-0.9659, 9.535e-07, 0.2588), (-1.0, 8.939e-07, 7.55e-08), (-0.9659, 8.641e-07, -0.2588), (-0.866, 8.641e-07, -0.5), (-0.7071, 6.704e-07, -0.7071), (-0.5, 5.959e-07, -0.866), (-0.2588, 4.692e-07, -0.9659), (-0.2391, 0.09905, 0.9659), (-0.4619, 0.1913, 0.866), (-0.6533, 0.2706, 0.7071), (-0.8001, 0.3314, 0.5), (-0.8924, 0.3696, 0.2588), (-0.9239, 0.3827, 7.55e-08), (-0.8924, 0.3696, -0.2588), (-0.8001, 0.3314, -0.5), (-0.6533, 0.2706, -0.7071), (-0.4619, 0.1913, -0.866), (-0.2391, 0.09905, -0.9659), (-0.183, 0.183, 0.9659), (-0.3536, 0.3536, 0.866), (-0.5, 0.5, 0.7071), (-0.6124, 0.6124, 0.5), (-0.683, 0.683, 0.2588), (-0.7071, 0.7071, 7.55e-08), (-0.683, 0.683, -0.2588), (-0.6124, 0.6124, -0.5), (-0.5, 0.5, -0.7071), (-0.3536, 0.3536, -0.866), (-0.183, 0.183, -0.9659), (-0.09905, 0.2391, 0.9659), (-0.1913, 0.4619, 0.866), (-0.2706, 0.6533, 0.7071), (-0.3314, 0.8001, 0.5), (-0.3696, 0.8924, 0.2588), (-0.3827, 0.9239, 7.55e-08), (-0.3696, 0.8924, -0.2588), (-0.3314, 0.8001, -0.5), (-0.2706, 0.6533, -0.7071), (-0.1913, 0.4619, -0.866), (-0.09905, 0.2391, -0.9659), (1.341e-07, 0.2588, 0.9659), (2.682e-07, 0.5, 0.866)], [], [(2, 1, 12, 13), (98, 8, 19), (177, 176, 9, 10), (6, 5, 16, 17), (3, 2, 13, 14), (0, 177, 10, 11), (7, 6, 17, 18), (4, 3, 14, 15), (1, 0, 11, 12), (8, 7, 18, 19), (176, 20, 9), (5, 4, 15, 16), (18, 17, 29, 30), (15, 14, 26, 27), (12, 11, 23, 24), (19, 18, 30, 31), (9, 20, 21), (16, 15, 27, 28), (13, 12, 24, 25), (98, 19, 31), (10, 9, 21, 22), (17, 16, 28, 29), (14, 13, 25, 26), (11, 10, 22, 23), (22, 21, 32, 33), (29, 28, 39, 40), (26, 25, 36, 37), (23, 22, 33, 34), (30, 29, 40, 41), (27, 26, 37, 38), (24, 23, 34, 35), (31, 30, 41, 42), (21, 20, 32), (28, 27, 38, 39), (25, 24, 35, 36), (98, 31, 42), (42, 41, 52, 53), (32, 20, 43), (39, 38, 49, 50), (36, 35, 46, 47), (98, 42, 53), (33, 32, 43, 44), (40, 39, 50, 51), (37, 36, 47, 48), (34, 33, 44, 45), (41, 40, 51, 52), (38, 37, 48, 49), (35, 34, 45, 46), (45, 44, 55, 56), (52, 51, 62, 63), (49, 48, 59, 60), (46, 45, 56, 57), (53, 52, 63, 64), (43, 20, 54), (50, 49, 60, 61), (47, 46, 57, 58), (98, 53, 64), (44, 43, 54, 55), (51, 50, 61, 62), (48, 47, 58, 59), (98, 64, 75), (55, 54, 65, 66), (62, 61, 72, 73), (59, 58, 69, 70), (56, 55, 66, 67), (63, 62, 73, 74), (60, 59, 70, 71), (57, 56, 67, 68), (64, 63, 74, 75), (54, 20, 65), (61, 60, 71, 72), (58, 57, 68, 69), (68, 67, 78, 79), (75, 74, 85, 86), (65, 20, 76), (72, 71, 82, 83), (69, 68, 79, 80), (98, 75, 86), (66, 65, 76, 77), (73, 72, 83, 84), (70, 69, 80, 81), (67, 66, 77, 78), (74, 73, 84, 85), (71, 70, 81, 82), (78, 77, 88, 89), (85, 84, 95, 96), (82, 81, 92, 93), (79, 78, 89, 90), (86, 85, 96, 97), (76, 20, 87), (83, 82, 93, 94), (80, 79, 90, 91), (98, 86, 97), (77, 76, 87, 88), (84, 83, 94, 95), (81, 80, 91, 92), (91, 90, 102, 103), (98, 97, 109), (88, 87, 99, 100), (95, 94, 106, 107), (92, 91, 103, 104), (89, 88, 100, 101), (96, 95, 107, 108), (93, 92, 104, 105), (90, 89, 101, 102), (97, 96, 108, 109), (87, 20, 99), (94, 93, 105, 106), (102, 101, 112, 113), (109, 108, 119, 120), (99, 20, 110), (106, 105, 116, 117), (103, 102, 113, 114), (98, 109, 120), (100, 99, 110, 111), (107, 106, 117, 118), (104, 103, 114, 115), (101, 100, 111, 112), (108, 107, 118, 119), (105, 104, 115, 116), (115, 114, 125, 126), (112, 111, 122, 123), (119, 118, 129, 130), (116, 115, 126, 127), (113, 112, 123, 124), (120, 119, 130, 131), (110, 20, 121), (117, 116, 127, 128), (114, 113, 124, 125), (98, 120, 131), (111, 110, 121, 122), (118, 117, 128, 129), (125, 124, 135, 136), (98, 131, 142), (122, 121, 132, 133), (129, 128, 139, 140), (126, 125, 136, 137), (123, 122, 133, 134), (130, 129, 140, 141), (127, 126, 137, 138), (124, 123, 134, 135), (131, 130, 141, 142), (121, 20, 132), (128, 127, 138, 139), (138, 137, 148, 149), (135, 134, 145, 146), (142, 141, 152, 153), (132, 20, 143), (139, 138, 149, 150), (136, 135, 146, 147), (98, 142, 153), (133, 132, 143, 144), (140, 139, 150, 151), (137, 136, 147, 148), (134, 133, 144, 145), (141, 140, 151, 152), (148, 147, 158, 159), (145, 144, 155, 156), (152, 151, 162, 163), (149, 148, 159, 160), (146, 145, 156, 157), (153, 152, 163, 164), (143, 20, 154), (150, 149, 160, 161), (147, 146, 157, 158), (98, 153, 164), (144, 143, 154, 155), (151, 150, 161, 162), (161, 160, 171, 172), (158, 157, 168, 169), (98, 164, 175), (155, 154, 165, 166), (162, 161, 172, 173), (159, 158, 169, 170), (156, 155, 166, 167), (163, 162, 173, 174), (160, 159, 170, 171), (157, 156, 167, 168), (164, 163, 174, 175), (154, 20, 165), (171, 170, 3, 4), (168, 167, 0, 1), (175, 174, 7, 8), (165, 20, 176), (172, 171, 4, 5), (169, 168, 1, 2), (98, 175, 8), (166, 165, 176, 177), (173, 172, 5, 6), (170, 169, 2, 3), (167, 166, 177, 0), (174, 173, 6, 7)])
me_x.polygons.foreach_set('use_smooth', [True] * 192)
me_x.materials.append(mat_body)
me_x.use_remesh_preserve_volume = False
me_x.use_remesh_preserve_attributes = False
me_x.use_mirror_vertex_groups = False
me_x.update()

# ---- objects
ob_face = bpy.data.objects.new('face', me_006)
ob_arm = bpy.data.objects.new('arm', me_005)
ob_head = bpy.data.objects.new('head', me_003)
ob_leg = bpy.data.objects.new('leg', me_001)
ob_body = bpy.data.objects.new('body', me_x)
ob_lamp = bpy.data.objects.new('Lamp', light_lamp)
ob_camera = bpy.data.objects.new('Camera', cam_camera)

# ---- transforms, parenting, visibility, modifiers, constraints
ob_face.location = (0.0, 0.0, 1.434)
ob_face.scale = (0.5611, 0.5611, 0.5611)
ob_face.lineart.crease_threshold = 0.0
ob_arm.location = (1.24, -0.2949, 0.7082)
ob_arm.rotation_euler = (-0.5095, 1.004, -0.9525)
ob_arm.scale = (0.5348, 0.5927, 0.6954)
ob_arm.lineart.crease_threshold = 0.0
ob_head.location = (0.0, -0.0843, 1.08)
ob_head.rotation_euler = (1.571, 1.64, 1.571)
ob_head.scale = (0.8208, 0.8208, 0.8208)
ob_head.lineart.crease_threshold = 0.0
_m = ob_head.modifiers.new('ミラー', 'MIRROR')
_m.use_axis = (False, False, True)
_m.use_clip = True
ob_leg.location = (0.6597, -0.0006143, -0.6223)
ob_leg.scale = (0.6613, 0.6613, 0.6613)
ob_leg.lineart.crease_threshold = 0.0
ob_body.location = (0.0, 0.0, 0.0)
ob_body.lineart.crease_threshold = 0.0
ob_lamp.location = (4.076, 1.005, 5.904)
ob_lamp.rotation_euler = (0.6503, 0.05522, 1.866)
ob_lamp.lock_rotations_4d = False
ob_lamp.empty_display_type = 'ARROWS'
ob_lamp.color = (0.0, 0.0, 0.0, 0.0)
ob_lamp.lineart.crease_threshold = 0.0
ob_camera.location = (7.481, -6.508, 5.344)
ob_camera.rotation_euler = (1.109, 0.0, 0.8149)
ob_camera.lock_rotations_4d = False
ob_camera.empty_display_type = 'ARROWS'
ob_camera.color = (0.0, 0.0, 0.0, 0.0)
ob_camera.display_type = 'WIRE'
ob_camera.lineart.crease_threshold = 0.0

# ---- collection membership
col_collection_1.objects.link(ob_face)
col_collection_1.objects.link(ob_arm)
col_collection_1.objects.link(ob_head)
col_collection_1.objects.link(ob_leg)
col_collection_1.objects.link(ob_body)
col_collection_1.objects.link(ob_lamp)
col_collection_1.objects.link(ob_camera)

# ---- scene / render settings (as saved in the file)
scene.camera = ob_camera
scene.frame_start = 1; scene.frame_end = 250; scene.frame_set(1)
scene.render.engine = 'BLENDER_EEVEE_NEXT'
scene.render.resolution_percentage = 50
scene.render.dither_intensity = 0.0
scene.cycles.use_denoising = False
scene.cycles.samples = 128
scene.cycles.sampling_pattern = 'TABULATED_SOBOL'
scene.cycles.use_adaptive_sampling = False
scene.cycles.use_light_tree = False
scene.cycles.blur_glossy = 0.0
scene.cycles.sample_clamp_indirect = 0.0
scene.view_settings.view_transform = 'Standard'
bpy.context.view_layer.update()
